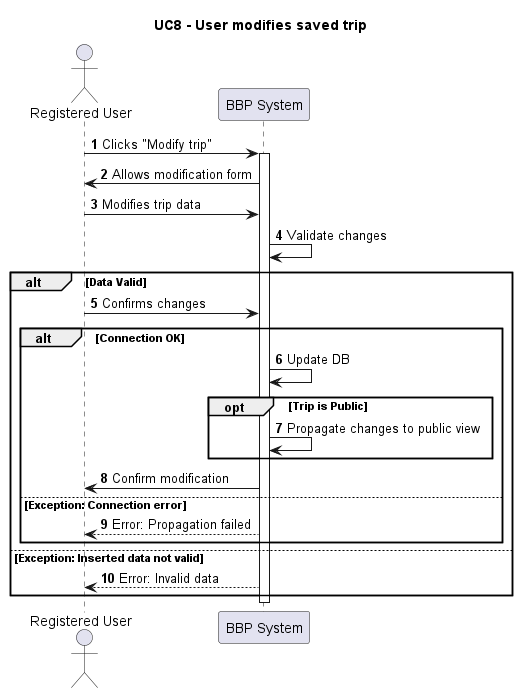

The diagram above was rendered by PlantUML. Its source (embedded in the PNG):
@startuml UC8_ModifyTrip
title UC8 - User modifies saved trip
actor "Registered User" as User
participant "BBP System" as System

autonumber
User -> System: Clicks "Modify trip"
activate System
System -> User: Allows modification form
User -> System: Modifies trip data
System -> System: Validate changes

alt Data Valid
    User -> System: Confirms changes
    
    alt Connection OK
        System -> System: Update DB
        opt Trip is Public
            System -> System: Propagate changes to public view
        end
        System -> User: Confirm modification
    else Exception: Connection error
        System --> User: Error: Propagation failed
    end

else Exception: Inserted data not valid
    System --> User: Error: Invalid data
end

deactivate System
@enduml